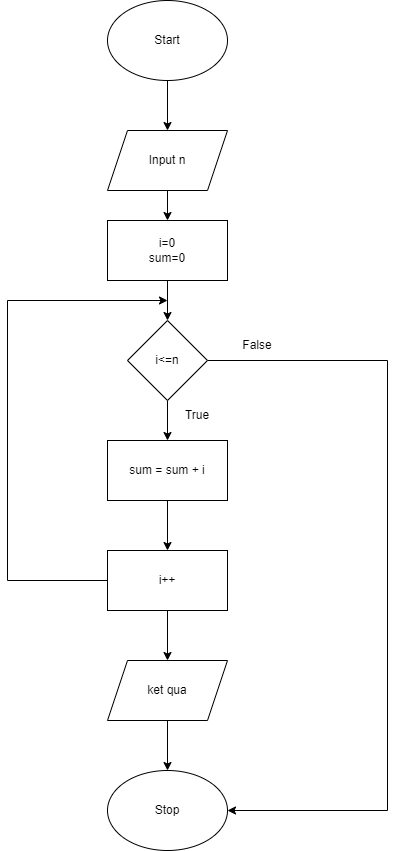

The diagram above was exported from draw.io. Its source (the exported page's mxGraphModel, read from the mxfile embedded in the PNG):
<mxGraphModel dx="1038" dy="649" grid="1" gridSize="10" guides="1" tooltips="1" connect="1" arrows="1" fold="1" page="1" pageScale="1" pageWidth="3300" pageHeight="4681" math="0" shadow="0">
  <root>
    <mxCell id="0" />
    <mxCell id="1" parent="0" />
    <mxCell id="vY9Zfk_In4xxgX4U1YlF-2" style="edgeStyle=orthogonalEdgeStyle;rounded=0;orthogonalLoop=1;jettySize=auto;html=1;" edge="1" parent="1" source="vY9Zfk_In4xxgX4U1YlF-1">
      <mxGeometry relative="1" as="geometry">
        <mxPoint x="470" y="150" as="targetPoint" />
      </mxGeometry>
    </mxCell>
    <mxCell id="vY9Zfk_In4xxgX4U1YlF-1" value="Start" style="ellipse;whiteSpace=wrap;html=1;" vertex="1" parent="1">
      <mxGeometry x="410" y="20" width="120" height="80" as="geometry" />
    </mxCell>
    <mxCell id="vY9Zfk_In4xxgX4U1YlF-4" style="edgeStyle=orthogonalEdgeStyle;rounded=0;orthogonalLoop=1;jettySize=auto;html=1;" edge="1" parent="1" source="vY9Zfk_In4xxgX4U1YlF-3" target="vY9Zfk_In4xxgX4U1YlF-5">
      <mxGeometry relative="1" as="geometry">
        <mxPoint x="470" y="250" as="targetPoint" />
      </mxGeometry>
    </mxCell>
    <mxCell id="vY9Zfk_In4xxgX4U1YlF-3" value="Input n" style="shape=parallelogram;perimeter=parallelogramPerimeter;whiteSpace=wrap;html=1;fixedSize=1;" vertex="1" parent="1">
      <mxGeometry x="410" y="150" width="120" height="60" as="geometry" />
    </mxCell>
    <mxCell id="vY9Zfk_In4xxgX4U1YlF-6" style="edgeStyle=orthogonalEdgeStyle;rounded=0;orthogonalLoop=1;jettySize=auto;html=1;" edge="1" parent="1" source="vY9Zfk_In4xxgX4U1YlF-5">
      <mxGeometry relative="1" as="geometry">
        <mxPoint x="470" y="340" as="targetPoint" />
      </mxGeometry>
    </mxCell>
    <mxCell id="vY9Zfk_In4xxgX4U1YlF-5" value="i=0&lt;br&gt;sum=0" style="rounded=0;whiteSpace=wrap;html=1;" vertex="1" parent="1">
      <mxGeometry x="410" y="240" width="120" height="60" as="geometry" />
    </mxCell>
    <mxCell id="vY9Zfk_In4xxgX4U1YlF-8" style="edgeStyle=orthogonalEdgeStyle;rounded=0;orthogonalLoop=1;jettySize=auto;html=1;" edge="1" parent="1" source="vY9Zfk_In4xxgX4U1YlF-7">
      <mxGeometry relative="1" as="geometry">
        <mxPoint x="470" y="460" as="targetPoint" />
      </mxGeometry>
    </mxCell>
    <mxCell id="vY9Zfk_In4xxgX4U1YlF-17" style="edgeStyle=orthogonalEdgeStyle;rounded=0;orthogonalLoop=1;jettySize=auto;html=1;entryX=1;entryY=0.5;entryDx=0;entryDy=0;" edge="1" parent="1" source="vY9Zfk_In4xxgX4U1YlF-7" target="vY9Zfk_In4xxgX4U1YlF-16">
      <mxGeometry relative="1" as="geometry">
        <mxPoint x="680" y="830" as="targetPoint" />
        <Array as="points">
          <mxPoint x="690" y="380" />
          <mxPoint x="690" y="830" />
        </Array>
      </mxGeometry>
    </mxCell>
    <mxCell id="vY9Zfk_In4xxgX4U1YlF-7" value="i&amp;lt;=n" style="rhombus;whiteSpace=wrap;html=1;" vertex="1" parent="1">
      <mxGeometry x="430" y="340" width="80" height="80" as="geometry" />
    </mxCell>
    <mxCell id="vY9Zfk_In4xxgX4U1YlF-11" style="edgeStyle=orthogonalEdgeStyle;rounded=0;orthogonalLoop=1;jettySize=auto;html=1;" edge="1" parent="1" source="vY9Zfk_In4xxgX4U1YlF-10">
      <mxGeometry relative="1" as="geometry">
        <mxPoint x="470" y="570" as="targetPoint" />
      </mxGeometry>
    </mxCell>
    <mxCell id="vY9Zfk_In4xxgX4U1YlF-10" value="sum = sum + i" style="rounded=0;whiteSpace=wrap;html=1;" vertex="1" parent="1">
      <mxGeometry x="410" y="460" width="120" height="60" as="geometry" />
    </mxCell>
    <mxCell id="vY9Zfk_In4xxgX4U1YlF-13" style="edgeStyle=orthogonalEdgeStyle;rounded=0;orthogonalLoop=1;jettySize=auto;html=1;" edge="1" parent="1" source="vY9Zfk_In4xxgX4U1YlF-12">
      <mxGeometry relative="1" as="geometry">
        <mxPoint x="470" y="680" as="targetPoint" />
      </mxGeometry>
    </mxCell>
    <mxCell id="vY9Zfk_In4xxgX4U1YlF-18" style="edgeStyle=orthogonalEdgeStyle;rounded=0;orthogonalLoop=1;jettySize=auto;html=1;" edge="1" parent="1" source="vY9Zfk_In4xxgX4U1YlF-12">
      <mxGeometry relative="1" as="geometry">
        <mxPoint x="470" y="320" as="targetPoint" />
        <Array as="points">
          <mxPoint x="310" y="600" />
          <mxPoint x="310" y="320" />
        </Array>
      </mxGeometry>
    </mxCell>
    <mxCell id="vY9Zfk_In4xxgX4U1YlF-12" value="i++" style="rounded=0;whiteSpace=wrap;html=1;" vertex="1" parent="1">
      <mxGeometry x="410" y="570" width="120" height="60" as="geometry" />
    </mxCell>
    <mxCell id="vY9Zfk_In4xxgX4U1YlF-15" style="edgeStyle=orthogonalEdgeStyle;rounded=0;orthogonalLoop=1;jettySize=auto;html=1;" edge="1" parent="1" source="vY9Zfk_In4xxgX4U1YlF-14">
      <mxGeometry relative="1" as="geometry">
        <mxPoint x="470" y="790" as="targetPoint" />
      </mxGeometry>
    </mxCell>
    <mxCell id="vY9Zfk_In4xxgX4U1YlF-14" value="ket qua" style="shape=parallelogram;perimeter=parallelogramPerimeter;whiteSpace=wrap;html=1;fixedSize=1;" vertex="1" parent="1">
      <mxGeometry x="410" y="680" width="120" height="60" as="geometry" />
    </mxCell>
    <mxCell id="vY9Zfk_In4xxgX4U1YlF-16" value="Stop" style="ellipse;whiteSpace=wrap;html=1;" vertex="1" parent="1">
      <mxGeometry x="410" y="790" width="120" height="80" as="geometry" />
    </mxCell>
    <mxCell id="vY9Zfk_In4xxgX4U1YlF-19" value="False" style="text;html=1;strokeColor=none;fillColor=none;align=center;verticalAlign=middle;whiteSpace=wrap;rounded=0;" vertex="1" parent="1">
      <mxGeometry x="530" y="350" width="60" height="30" as="geometry" />
    </mxCell>
    <mxCell id="vY9Zfk_In4xxgX4U1YlF-23" value="True" style="text;html=1;strokeColor=none;fillColor=none;align=center;verticalAlign=middle;whiteSpace=wrap;rounded=0;" vertex="1" parent="1">
      <mxGeometry x="470" y="420" width="60" height="30" as="geometry" />
    </mxCell>
  </root>
</mxGraphModel>